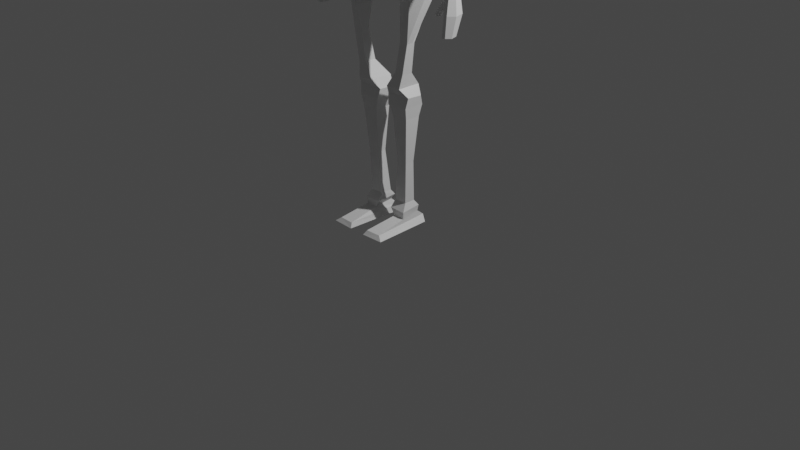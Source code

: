 # Source: skeleton.blend  (saved by Blender 3.4.6; exported with 4.5.12 LTS)
import bpy
from mathutils import Matrix  # noqa: F401  (used for matrix-valued properties, if any)

bpy.ops.wm.read_factory_settings(use_empty=True)
scene = bpy.context.scene
scene.name = 'Scene'

# ---- collections
col_collection = bpy.data.collections.new('Collection'); scene.collection.children.link(col_collection)

# ---- materials (node trees are filled in below, after node groups)
mat_material = bpy.data.materials.new('Material')
mat_material.alpha_threshold = 0.0
mat_material.use_transparent_shadow = False
mat_material.roughness = 0.5
mat_material.line_color = (0.0, 0.0, 0.0, 1.0)

# ---- material node trees
mat_material.use_nodes = True; mat_material.node_tree.nodes.clear()
_N = mat_material.node_tree.nodes; _L = mat_material.node_tree.links
n0 = _N.new('ShaderNodeOutputMaterial'); n0.name = 'Material Output'; n0.location = (300, 300)
n1 = _N.new('ShaderNodeBsdfPrincipled'); n1.name = 'Principled BSDF'; n1.location = (10, 300)
n1.distribution = 'GGX'
n1.subsurface_method = 'RANDOM_WALK_SKIN'
n1.inputs[3].default_value = 1.45
n1.inputs[27].default_value = (0.0, 0.0, 0.0, 1.0)
n1.inputs[28].default_value = 1.0
_L.new(n1.outputs[0], n0.inputs[0])
n0.is_active_output = True

# ---- world
world_world = bpy.data.worlds.new('World'); scene.world = world_world
world_world.use_nodes = True; world_world.node_tree.nodes.clear()
_N = world_world.node_tree.nodes; _L = world_world.node_tree.links
n0 = _N.new('ShaderNodeOutputWorld'); n0.name = 'World Output'; n0.location = (300, 300)
n1 = _N.new('ShaderNodeBackground'); n1.name = 'Background'; n1.location = (10, 300)
n1.inputs[0].default_value = (0.05088, 0.05088, 0.05088, 1.0)
_L.new(n1.outputs[0], n0.inputs[0])
n0.is_active_output = True
world_world.color = (0.05088, 0.05088, 0.05088)
world_world.use_sun_shadow = False
world_world.sun_shadow_jitter_overblur = 0.0

# ---- cameras
cam_camera = bpy.data.cameras.new('Camera')
cam_camera.clip_end = 100.0
cam_camera.ortho_scale = 7.314

# ---- lights
light_light = bpy.data.lights.new('Light', 'POINT')
light_light.transmission_factor = 0.0
light_light.energy = 1000.0
light_light.shadow_soft_size = 0.1
light_light.shadow_maximum_resolution = 0.006
light_light.use_absolute_resolution = True

# ---- meshes
me_cube = bpy.data.meshes.new('Cube')
me_cube.from_pydata([(0.3766, 0.1009, 1.117), (0.0, 0.1009, 1.117), (0.0, -0.4585, 1.123), (0.3515, 0.02115, 0.8445), (0.3515, -0.4235, 0.8495), (0.0, 0.02954, 0.8018), (0.0, -0.4305, 0.8173), (0.1644, 0.1009, 1.117), (0.1644, -0.4585, 1.123), (0.1868, 0.02954, 0.817), (0.1868, -0.4305, 0.8326), (0.3327, 0.07958, 0.3084), (0.3327, -0.3481, 0.3019), (0.0, 0.08858, 0.2814), (0.0, -0.3369, 0.2851), (0.252, 0.08858, 0.2814), (0.252, -0.3369, 0.2851), (0.3304, 0.08041, 0.05982), (0.3304, -0.3439, 0.05982), (0.0, 0.06541, -0.08093), (0.0, -0.2933, -0.07741), (0.1591, 0.06541, -0.08093), (0.1591, -0.2933, -0.07741), (0.4161, 0.05846, -0.02862), (0.4161, -0.262, -0.03121), (0.3278, 0.007379, -0.08722), (0.3278, -0.3012, -0.08457), (0.357, -0.1461, -0.5333), (0.357, -0.2377, -0.5359), (0.2653, -0.1461, -0.5164), (0.2653, -0.2377, -0.519), (0.2961, -0.1197, -0.8428), (0.2961, -0.2377, -0.8428), (0.2045, -0.1197, -0.8259), (0.2045, -0.2377, -0.8259), (0.2753, -0.01115, -0.9769), (0.2753, -0.26, -0.9792), (0.1077, -0.01115, -0.9784), (0.1077, -0.26, -0.9807), (0.3283, -0.0306, -1.076), (0.3283, -0.1929, -1.07), (0.05606, -0.0306, -1.078), (0.05606, -0.1929, -1.073), (0.3114, 0.004766, -1.172), (0.3114, -0.2112, -1.175), (0.0754, 0.004766, -1.174), (0.0754, -0.2112, -1.177), (0.2956, -0.02265, -1.293), (0.1177, -0.02265, -1.291), (0.1177, -0.1891, -1.289), (0.2956, -0.1891, -1.29), (0.2575, -0.05441, -1.76), (0.2575, -0.1547, -1.76), (0.1424, -0.05441, -1.758), (0.1424, -0.1547, -1.758), (0.2381, -0.0253, -2.188), (0.2381, -0.1415, -2.188), (0.09683, -0.0253, -2.187), (0.09683, -0.1415, -2.187), (0.128, 0.009974, -2.307), (0.1377, -0.1931, -2.338), (0.2525, 0.009115, -2.309), (0.2623, -0.194, -2.34), (0.2768, -0.5274, -2.394), (0.08953, 0.07791, -2.369), (0.1136, -0.5354, -2.393), (0.2528, 0.08596, -2.37), (0.3071, 0.06243, -2.431), (0.3314, -0.5588, -2.436), (0.06651, 0.053, -2.432), (0.09086, -0.5683, -2.437), (0.0, -0.01948, 1.81), (0.0, -0.1767, 1.805), (0.0569, -0.1767, 1.806), (0.0569, -0.01948, 1.812), (0.06969, 0.006764, 1.708), (0.06969, -0.2057, 1.702), (0.0, -0.2057, 1.699), (0.0, 0.006764, 1.705), (0.3766, -0.1932, 1.116), (0.3515, -0.2165, 0.8445), (0.1223, -0.08929, 1.649), (0.4015, -0.2199, 0.3131), (0.3304, -0.1421, 0.05982), (0.5099, -0.1311, -0.02997), (0.357, -0.1941, -0.5347), (0.2961, -0.1815, -0.8428), (0.2753, -0.1313, -0.9755), (0.3283, -0.1415, -1.071), (0.3114, -0.1085, -1.174), (0.2956, -0.1099, -1.292), (0.0, -0.08203, 2.048), (0.0569, -0.1019, 1.809), (0.06969, -0.1046, 1.705), (0.2586, 0.0171, 1.591), (0.2584, -0.1425, 1.579), (0.3766, -0.4585, 1.123), (0.2582, -0.08931, 1.618), (0.2903, 0.1416, 1.357), (0.0, -0.3757, 1.368), (0.0, 0.1388, 1.358), (0.1431, 0.1388, 1.358), (0.1431, -0.3757, 1.368), (0.3103, 0.02261, 1.429), (0.3109, -0.1471, 1.433), (0.3106, -0.06085, 1.408), (0.0, 0.05109, 1.652), (0.0, -0.237, 1.646), (0.1223, -0.237, 1.646), (0.1223, 0.05109, 1.652), (0.2061, 0.05221, 1.653), (0.2061, -0.2372, 1.646), (0.2061, -0.09073, 1.646), (0.2903, -0.1392, 1.363), (0.2903, -0.3732, 1.366), (0.3597, 0.01401, 1.572), (0.3569, -0.1455, 1.56), (0.3637, -0.0924, 1.599), (0.3519, 0.01952, 1.441), (0.3535, -0.1502, 1.445), (0.3479, -0.06394, 1.42), (0.4307, -0.01567, 1.53), (0.4367, -0.1168, 1.548), (0.4388, -0.07116, 1.541), (0.4151, -0.01217, 1.421), (0.4172, -0.1198, 1.423), (0.407, -0.06507, 1.41), (0.5173, 0.001627, 1.289), (0.512, -0.07197, 1.288), (0.5268, -0.03876, 1.292), (0.4804, 0.004171, 1.268), (0.4826, -0.07413, 1.269), (0.4711, -0.03433, 1.266), (0.6362, 0.02579, 0.8479), (0.6311, -0.04401, 0.8467), (0.6451, -0.01251, 0.8503), (0.6012, 0.02821, 0.828), (0.6032, -0.04606, 0.8283), (0.5923, -0.008311, 0.8257), (0.6803, 0.0612, 0.794), (0.6699, -0.07909, 0.7939), (0.6989, -0.01578, 0.795), (0.6033, 0.06605, 0.7696), (0.6074, -0.0832, 0.7693), (0.5848, -0.007339, 0.7687), (0.6818, 0.04094, 0.7554), (0.6743, -0.05972, 0.7553), (0.6952, -0.0143, 0.7561), (0.6265, 0.04442, 0.7378), (0.6295, -0.06267, 0.7376), (0.6133, -0.008239, 0.7372), (0.7914, -0.08583, 0.3381), (0.7856, -0.1603, 0.3604), (0.8017, -0.1265, 0.3509), (0.7487, -0.08713, 0.3244), (0.751, -0.1664, 0.3479), (0.7385, -0.1262, 0.3356), (0.8906, -0.1413, 0.08258), (0.8837, -0.2342, 0.0825), (0.903, -0.1923, 0.08323), (0.8396, -0.1381, 0.06643), (0.8424, -0.2369, 0.06617), (0.8274, -0.1867, 0.06582), (0.9142, -0.1455, 0.03003), (0.9047, -0.2728, 0.03026), (0.9311, -0.2153, 0.03032), (0.8435, -0.1411, 0.01042), (0.8472, -0.2765, 0.009928), (0.8267, -0.2077, 0.01018), (0.9046, -0.1013, -0.1631), (0.8916, -0.2825, -0.1594), (0.9281, -0.2007, -0.1685), (0.8553, -0.09504, -0.1655), (0.8603, -0.2878, -0.1675), (0.8321, -0.1898, -0.16), (0.8648, -0.1327, -0.3699), (0.8555, -0.2618, -0.3676), (0.8816, -0.2035, -0.3734), (0.8159, -0.1283, -0.3713), (0.8195, -0.2655, -0.3726), (0.7993, -0.1958, -0.3678), (0.8535, -0.282, -0.07608), (0.8984, -0.2775, -0.0617), (0.8457, -0.199, -0.07702), (0.9296, -0.2082, -0.06608), (0.9096, -0.1241, -0.06357), (0.8492, -0.1188, -0.07487), (0.8034, -0.2042, -0.06675), (0.8006, -0.2361, -0.06401), (0.8104, -0.2648, -0.0495), (0.8346, -0.1993, -0.09984), (0.8432, -0.2723, -0.07931), (0.8305, -0.2375, -0.09551), (0.7513, -0.2532, -0.1833), (0.7525, -0.2739, -0.183), (0.7552, -0.2923, -0.1717), (0.7764, -0.2449, -0.1871), (0.7813, -0.292, -0.1732), (0.777, -0.2699, -0.1865), (0.2592, 0.01844, -2.246), (0.2657, -0.1944, -2.267), (0.0821, 0.01901, -2.244), (0.08857, -0.1938, -2.264), (0.0, -0.0685, 1.906), (0.0, -0.1803, 1.903), (0.04371, -0.1803, 1.904), (0.04371, -0.0685, 1.907), (0.0, 0.06095, 2.099), (0.04371, -0.1128, 1.909), (0.0, -0.1561, 2.045), (0.03577, -0.1561, 2.046), (0.03577, -0.08203, 2.048), (0.0, 0.09115, 2.158), (0.03577, -0.1208, 2.047), (0.0, -0.2208, 1.956), (0.149, -0.2208, 1.958), (0.06523, 0.06095, 2.101), (0.3766, -0.03565, 1.117), (0.181, -0.125, 2.105), (0.1917, -0.2245, 2.162), (0.07972, 0.09115, 2.161), (0.0, 0.02883, 2.391), (0.1784, -0.1271, 2.165), (0.3515, -0.08917, 0.8445), (0.3615, -0.06303, 0.3061), (0.3304, -0.0229, 0.05982), (0.5099, -0.0153, -0.02925), (0.357, -0.1684, -0.5339), (0.2961, -0.1484, -0.8428), (0.2753, -0.06694, -0.9763), (0.3283, -0.08208, -1.074), (0.3114, -0.04782, -1.173), (0.2956, -0.06318, -1.292), (0.1223, -0.01408, 1.651), (0.0569, -0.05775, 1.811), (0.06969, -0.04496, 1.706), (0.2903, 0.01123, 1.36), (0.2061, -0.01415, 1.65), (0.2584, -0.03231, 1.603), (0.3104, -0.01614, 1.419), (0.3615, -0.0354, 1.585), (0.3501, -0.01923, 1.431), (0.4344, -0.04143, 1.535), (0.4113, -0.03674, 1.416), (0.5217, -0.01712, 1.29), (0.4761, -0.01371, 1.267), (0.6403, 0.00801, 0.849), (0.597, 0.01125, 0.8269), (0.689, 0.02546, 0.7945), (0.5947, 0.03198, 0.7692), (0.688, 0.0153, 0.7557), (0.6204, 0.01997, 0.7375), (0.7962, -0.1047, 0.344), (0.744, -0.1053, 0.3296), (0.8964, -0.165, 0.08288), (0.834, -0.1607, 0.06615), (0.9221, -0.1779, 0.03016), (0.8357, -0.172, 0.01031), (0.9155, -0.1475, -0.1656), (0.8445, -0.139, -0.163), (0.8726, -0.1656, -0.3715), (0.8082, -0.1596, -0.3697), (0.8476, -0.156, -0.07587), (0.9189, -0.1631, -0.06473), (0.8021, -0.219, -0.06548), (0.8327, -0.217, -0.09783), (0.7519, -0.2628, -0.1832), (0.7767, -0.2565, -0.1868), (0.04371, -0.08909, 1.908), (0.1407, -0.2148, 2.379), (0.03577, -0.1001, 2.048), (0.1337, -0.01562, 2.139), (0.1308, -0.01047, 2.158), (0.0, -0.3817, 1.831), (0.06533, -0.3817, 1.833), (0.0, -0.4361, 2.148), (0.06351, -0.4361, 2.15), (0.1373, -0.3326, 2.156), (0.1434, -0.3029, 1.91), (0.0, -0.3029, 1.908), (0.07145, 0.02883, 2.393), (0.0, 0.09229, 2.294), (0.08683, -0.1871, 2.418), (0.2014, -0.2233, 2.287), (0.07642, 0.09229, 2.297), (0.0, -0.07319, 2.419), (0.1892, -0.1339, 2.29), (0.0, -0.1871, 2.434), (0.1298, -0.02675, 2.294), (0.0, -0.4176, 2.287), (0.06154, -0.4176, 2.289), (0.1357, -0.3225, 2.292), (0.06042, -0.07319, 2.42), (0.1312, -0.1456, 2.381), (0.1078, -0.06269, 2.395), (0.0, -0.3652, 2.388), (0.05994, -0.3652, 2.389), (0.1123, -0.2916, 2.393), (0.0, -0.1583, 2.435), (0.08288, -0.1583, 2.418), (0.0, -0.1237, 2.433), (0.07133, -0.1237, 2.416), (0.0, -0.2498, 2.431), (0.05355, -0.2498, 2.431), (0.07324, -0.2191, 2.416), (0.0, -0.2191, 2.432), (0.0, -0.2782, 0.706), (0.2172, -0.2782, 0.7113), (0.2899, -0.2779, 0.7204), (0.2899, -0.07957, 0.719), (0.2172, -0.07496, 0.7044), (0.0, -0.07496, 0.6991), (0.3014, -0.1835, 0.7198), (0.2953, -0.1278, 0.7194), (0.0, -0.2054, 0.6204), (0.05987, -0.2054, 0.6234), (0.1754, -0.04843, 0.6317), (0.2135, -0.13, 0.6329), (0.1931, -0.0863, 0.6322), (0.1754, -0.2075, 0.632), (0.05987, -0.04399, 0.6179), (0.0, -0.04399, 0.6148), (-0.0002821, -0.2345, 0.4496), (0.06757, -0.2346, 0.4628), (0.2101, -0.04688, 0.4859), (0.2747, -0.1432, 0.5008), (0.1955, -0.09149, 0.4842), (0.209, -0.2413, 0.4904), (0.06719, -0.03999, 0.458), (-0.0006586, -0.03987, 0.4448), (0.0, -0.3536, 0.4105), (0.1158, -0.3311, 0.4117), (0.2378, 0.06937, 0.4302), (0.3726, -0.235, 0.4165), (0.3704, -0.07033, 0.424), (0.2436, -0.346, 0.4112), (0.1122, 0.09, 0.431), (0.0, 0.08432, 0.4305)], [], [(235, 75, 74, 234), (336, 332, 11, 15), (7, 0, 3, 9), (102, 108, 107, 99), (8, 2, 6, 10), (79, 96, 4, 80), (96, 8, 10, 4), (101, 109, 110, 98), (1, 7, 9, 5), (335, 331, 16, 12), (100, 106, 109, 101), (82, 12, 18, 83), (16, 14, 20, 22), (333, 335, 12, 82), (331, 330, 14, 16), (337, 336, 15, 13), (83, 18, 24, 84), (19, 21, 22, 20), (13, 15, 21, 19), (15, 11, 17, 21), (12, 16, 22, 18), (26, 25, 29, 30), (22, 21, 25, 26), (21, 17, 23, 25), (18, 22, 26, 24), (29, 27, 31, 33), (84, 24, 28, 85), (25, 23, 27, 29), (24, 26, 30, 28), (33, 31, 35, 37), (28, 30, 34, 32), (30, 29, 33, 34), (85, 28, 32, 86), (38, 37, 41, 42), (32, 34, 38, 36), (34, 33, 37, 38), (86, 32, 36, 87), (41, 39, 43, 45), (87, 36, 40, 88), (37, 35, 39, 41), (36, 38, 42, 40), (44, 46, 49, 50), (40, 42, 46, 44), (42, 41, 45, 46), (88, 40, 44, 89), (50, 47, 51, 52), (46, 45, 48, 49), (89, 44, 50, 90), (45, 43, 47, 48), (52, 51, 55, 56), (48, 47, 51, 53), (50, 49, 54, 52), (49, 48, 53, 54), (200, 199, 61, 62), (53, 51, 55, 57), (52, 54, 58, 56), (54, 53, 57, 58), (60, 59, 64, 65), (201, 199, 61, 59), (200, 202, 60, 62), (202, 201, 59, 60), (63, 66, 67, 68), (62, 61, 66, 63), (59, 61, 66, 64), (62, 60, 65, 63), (69, 67, 68, 70), (64, 66, 67, 69), (63, 65, 70, 68), (65, 64, 69, 70), (72, 73, 205, 204), (77, 76, 73, 72), (75, 78, 71, 74), (109, 106, 78, 75), (107, 108, 76, 77), (233, 109, 75, 235), (108, 81, 93, 76), (74, 71, 203, 206), (231, 89, 90, 232), (230, 88, 89, 231), (229, 87, 88, 230), (228, 86, 87, 229), (227, 85, 86, 228), (226, 84, 85, 227), (225, 83, 84, 226), (334, 333, 82, 224), (224, 82, 83, 225), (217, 79, 80, 223), (76, 93, 92, 73), (114, 111, 108, 102), (104, 105, 120, 119), (95, 104, 119, 116), (217, 236, 113, 79), (79, 113, 114, 96), (96, 114, 102, 8), (1, 100, 101, 7), (7, 101, 98, 0), (8, 102, 99, 2), (112, 81, 108, 111), (237, 233, 81, 112), (95, 97, 112, 111), (238, 94, 110, 237), (239, 105, 113, 236), (105, 104, 114, 113), (94, 103, 98, 110), (104, 95, 111, 114), (240, 117, 123, 242), (119, 120, 126, 125), (238, 97, 117, 240), (103, 94, 115, 118), (239, 103, 118, 241), (97, 95, 116, 117), (123, 122, 128, 129), (243, 124, 130, 245), (118, 115, 121, 124), (241, 118, 124, 243), (117, 116, 122, 123), (116, 119, 125, 122), (130, 127, 133, 136), (244, 129, 135, 246), (122, 125, 131, 128), (125, 126, 132, 131), (242, 123, 129, 244), (124, 121, 127, 130), (246, 135, 141, 248), (137, 138, 144, 143), (245, 130, 136, 247), (129, 128, 134, 135), (128, 131, 137, 134), (131, 132, 138, 137), (141, 140, 146, 147), (249, 142, 148, 251), (136, 133, 139, 142), (247, 136, 142, 249), (135, 134, 140, 141), (134, 137, 143, 140), (148, 145, 151, 154), (250, 147, 153, 252), (140, 143, 149, 146), (143, 144, 150, 149), (248, 141, 147, 250), (142, 139, 145, 148), (152, 155, 161, 158), (153, 152, 158, 159), (251, 148, 154, 253), (147, 146, 152, 153), (146, 149, 155, 152), (149, 150, 156, 155), (255, 160, 166, 257), (160, 157, 163, 166), (155, 156, 162, 161), (252, 153, 159, 254), (154, 151, 157, 160), (253, 154, 160, 255), (181, 183, 174, 173), (182, 181, 173, 170), (159, 158, 164, 165), (158, 161, 167, 164), (161, 162, 168, 167), (254, 159, 165, 256), (259, 172, 178, 261), (172, 169, 175, 178), (263, 184, 171, 258), (186, 185, 169, 172), (262, 186, 172, 259), (184, 182, 170, 171), (180, 177, 176, 179), (261, 260, 177, 180), (171, 170, 176, 177), (170, 173, 179, 176), (173, 174, 180, 179), (258, 171, 177, 260), (165, 164, 182, 184), (257, 166, 187, 264), (166, 163, 185, 186), (256, 165, 184, 263), (164, 167, 181, 182), (183, 181, 191, 192), (192, 191, 197, 198), (189, 188, 194, 195), (181, 167, 189, 191), (166, 186, 190, 187), (262, 183, 192, 265), (167, 168, 188, 189), (266, 193, 196, 267), (195, 194, 198, 197), (187, 190, 196, 193), (264, 187, 193, 266), (265, 192, 198, 267), (191, 189, 195, 197), (58, 57, 201, 202), (56, 58, 202, 200), (57, 55, 199, 201), (56, 55, 199, 200), (268, 206, 211, 270), (204, 205, 210, 209), (234, 74, 206, 268), (73, 92, 208, 205), (270, 211, 216, 271), (211, 91, 207, 216), (205, 208, 213, 210), (206, 203, 91, 211), (271, 216, 220, 272), (216, 207, 212, 220), (210, 213, 218, 215), (209, 210, 215, 214), (277, 219, 283, 291), (275, 276, 290, 289), (215, 218, 222, 219), (278, 277, 276, 274), (219, 222, 286, 283), (218, 271, 272, 222), (213, 270, 271, 218), (92, 234, 268, 208), (208, 268, 270, 213), (190, 265, 267, 196), (188, 264, 266, 194), (194, 266, 267, 198), (186, 262, 265, 190), (163, 256, 263, 185), (168, 257, 264, 188), (169, 258, 260, 175), (178, 175, 260, 261), (183, 262, 259, 174), (185, 263, 258, 169), (174, 259, 261, 180), (157, 254, 256, 163), (156, 253, 255, 162), (151, 252, 254, 157), (162, 255, 257, 168), (150, 251, 253, 156), (139, 248, 250, 145), (145, 250, 252, 151), (138, 247, 249, 144), (144, 249, 251, 150), (132, 245, 247, 138), (133, 246, 248, 139), (121, 242, 244, 127), (127, 244, 246, 133), (120, 241, 243, 126), (126, 243, 245, 132), (105, 239, 241, 120), (94, 238, 240, 115), (115, 240, 242, 121), (103, 239, 236, 98), (97, 238, 237, 112), (110, 109, 233, 237), (0, 98, 236, 217), (0, 217, 223, 3), (11, 224, 225, 17), (332, 334, 224, 11), (17, 225, 226, 23), (23, 226, 227, 27), (27, 227, 228, 31), (31, 228, 229, 35), (35, 229, 230, 39), (39, 230, 231, 43), (43, 231, 232, 47), (81, 233, 235, 93), (93, 235, 234, 92), (273, 274, 276, 275), (279, 278, 274, 273), (276, 277, 291, 290), (220, 212, 281, 284), (214, 215, 278, 279), (215, 219, 277, 278), (290, 291, 297, 296), (286, 288, 294, 293), (289, 290, 296, 295), (291, 283, 269, 297), (283, 286, 293, 269), (222, 272, 288, 286), (272, 220, 284, 288), (269, 293, 299, 282), (294, 280, 292, 301), (280, 221, 285, 292), (296, 297, 304, 303), (293, 294, 301, 299), (284, 281, 221, 280), (288, 284, 280, 294), (299, 298, 287, 282), (301, 300, 298, 299), (292, 285, 300, 301), (304, 305, 302, 303), (282, 287, 305, 304), (297, 269, 282, 304), (295, 296, 303, 302), (3, 223, 313, 309), (223, 80, 312, 313), (5, 9, 310, 311), (10, 6, 306, 307), (80, 4, 308, 312), (4, 10, 307, 308), (9, 3, 309, 310), (309, 313, 318, 316), (313, 312, 317, 318), (311, 310, 320, 321), (307, 306, 314, 315), (312, 308, 319, 317), (308, 307, 315, 319), (310, 309, 316, 320), (316, 318, 326, 324), (318, 317, 325, 326), (321, 320, 328, 329), (315, 314, 322, 323), (317, 319, 327, 325), (319, 315, 323, 327), (320, 316, 324, 328), (324, 326, 334, 332), (326, 325, 333, 334), (329, 328, 336, 337), (323, 322, 330, 331), (325, 327, 335, 333), (327, 323, 331, 335), (328, 324, 332, 336)])
_uv = me_cube.uv_layers.new(name='UVMap')
_uv.uv.foreach_set('vector', [0.7658, 0.5609, 0.7658, 0.5, 0.7658, 0.5, 0.7658, 0.5609, 0.375, 0.3592, 0.375, 0.5, 0.375, 0.5, 0.375, 0.3592, 0.375, 0.3592, 0.375, 0.5, 0.375, 0.5, 0.375, 0.3592, 0.5015, 0.8908, 0.625, 0.8908, 0.625, 1.0, 0.5015, 1.0, 0.375, 0.8908, 0.375, 1.0, 0.375, 1.0, 0.375, 0.8908, 0.375, 0.6311, 0.375, 0.75, 0.375, 0.75, 0.375, 0.6311, 0.375, 0.75, 0.375, 0.8908, 0.375, 0.8908, 0.375, 0.75, 0.5015, 0.3592, 0.625, 0.3592, 0.625, 0.5, 0.5015, 0.5, 0.375, 0.25, 0.375, 0.3592, 0.375, 0.3592, 0.375, 0.25, 0.375, 0.75, 0.375, 0.8908, 0.375, 0.8908, 0.375, 0.75, 0.5015, 0.25, 0.625, 0.25, 0.625, 0.3592, 0.5015, 0.3592, 0.375, 0.6311, 0.375, 0.75, 0.375, 0.75, 0.375, 0.6311, 0.375, 0.8908, 0.375, 1.0, 0.375, 1.0, 0.375, 0.8908, 0.375, 0.6311, 0.375, 0.75, 0.375, 0.75, 0.375, 0.6311, 0.375, 0.8908, 0.375, 1.0, 0.375, 1.0, 0.375, 0.8908, 0.375, 0.25, 0.375, 0.3592, 0.375, 0.3592, 0.375, 0.25, 0.375, 0.6311, 0.375, 0.75, 0.375, 0.75, 0.375, 0.6311, 0.125, 0.5, 0.2342, 0.5, 0.2342, 0.75, 0.125, 0.75, 0.375, 0.25, 0.375, 0.3592, 0.375, 0.3592, 0.375, 0.25, 0.375, 0.3592, 0.375, 0.5, 0.375, 0.5, 0.375, 0.3592, 0.375, 0.75, 0.375, 0.8908, 0.375, 0.8908, 0.375, 0.75, 0.2342, 0.75, 0.2342, 0.5, 0.2342, 0.5, 0.2342, 0.75, 0.2342, 0.75, 0.2342, 0.5, 0.2342, 0.5, 0.2342, 0.75, 0.375, 0.3592, 0.375, 0.5, 0.375, 0.5, 0.375, 0.3592, 0.375, 0.75, 0.375, 0.8908, 0.375, 0.8908, 0.375, 0.75, 0.375, 0.3592, 0.375, 0.5, 0.375, 0.5, 0.375, 0.3592, 0.375, 0.6311, 0.375, 0.75, 0.375, 0.75, 0.375, 0.6311, 0.375, 0.3592, 0.375, 0.5, 0.375, 0.5, 0.375, 0.3592, 0.375, 0.75, 0.375, 0.8908, 0.375, 0.8908, 0.375, 0.75, 0.375, 0.3592, 0.375, 0.5, 0.375, 0.5, 0.375, 0.3592, 0.375, 0.75, 0.375, 0.8908, 0.375, 0.8908, 0.375, 0.75, 0.2342, 0.75, 0.2342, 0.5, 0.2342, 0.5, 0.2342, 0.75, 0.375, 0.6311, 0.375, 0.75, 0.375, 0.75, 0.375, 0.6311, 0.2342, 0.75, 0.2342, 0.5, 0.2342, 0.5, 0.2342, 0.75, 0.375, 0.75, 0.375, 0.8908, 0.375, 0.8908, 0.375, 0.75, 0.2342, 0.75, 0.2342, 0.5, 0.2342, 0.5, 0.2342, 0.75, 0.375, 0.6311, 0.375, 0.75, 0.375, 0.75, 0.375, 0.6311, 0.375, 0.3592, 0.375, 0.5, 0.375, 0.5, 0.375, 0.3592, 0.375, 0.6311, 0.375, 0.75, 0.375, 0.75, 0.375, 0.6311, 0.375, 0.3592, 0.375, 0.5, 0.375, 0.5, 0.375, 0.3592, 0.375, 0.75, 0.375, 0.8908, 0.375, 0.8908, 0.375, 0.75, 0.375, 0.75, 0.375, 0.8908, 0.375, 0.8908, 0.375, 0.75, 0.375, 0.75, 0.375, 0.8908, 0.375, 0.8908, 0.375, 0.75, 0.2342, 0.75, 0.2342, 0.5, 0.2342, 0.5, 0.2342, 0.75, 0.375, 0.6311, 0.375, 0.75, 0.375, 0.75, 0.375, 0.6311, 0.0, 0.0, 0.0, 0.0, 0.0, 0.0, 0.0, 0.0, 0.2342, 0.75, 0.2342, 0.5, 0.2342, 0.5, 0.2342, 0.75, 0.375, 0.6311, 0.375, 0.75, 0.375, 0.75, 0.375, 0.6311, 0.375, 0.3592, 0.375, 0.5, 0.375, 0.5, 0.375, 0.3592, 0.0, 0.0, 0.0, 0.0, 0.0, 0.0, 0.0, 0.0, 0.375, 0.3592, 0.375, 0.5, 0.375, 0.5, 0.375, 0.3592, 0.375, 0.75, 0.375, 0.8908, 0.375, 0.8908, 0.375, 0.75, 0.2342, 0.75, 0.2342, 0.5, 0.2342, 0.5, 0.2342, 0.75, 0.0, 0.0, 0.0, 0.0, 0.0, 0.0, 0.0, 0.0, 0.375, 0.3592, 0.375, 0.5, 0.375, 0.5, 0.375, 0.3592, 0.375, 0.75, 0.375, 0.8908, 0.375, 0.8908, 0.375, 0.75, 0.2342, 0.75, 0.2342, 0.5, 0.2342, 0.5, 0.2342, 0.75, 0.2342, 0.75, 0.2342, 0.5, 0.2342, 0.5, 0.2342, 0.75, 0.375, 0.3259, 0.375, 0.5139, 0.375, 0.5, 0.375, 0.3592, 0.375, 0.7354, 0.375, 0.9238, 0.375, 0.8908, 0.375, 0.75, 0.2342, 0.7867, 0.2342, 0.4446, 0.2342, 0.5, 0.2342, 0.75, 0.0, 0.0, 0.0, 0.0, 0.0, 0.0, 0.0, 0.0, 0.0, 0.0, 0.0, 0.0, 0.0, 0.0, 0.0, 0.0, 0.375, 0.3592, 0.375, 0.5, 0.375, 0.5, 0.375, 0.3592, 0.375, 0.75, 0.375, 0.8908, 0.375, 0.8908, 0.375, 0.75, 0.2342, 0.5, 0.375, 0.5, 0.375, 0.75, 0.2342, 0.75, 0.375, 0.3592, 0.375, 0.5, 0.375, 0.5, 0.375, 0.3592, 0.375, 0.75, 0.375, 0.8908, 0.375, 0.8908, 0.375, 0.75, 0.2342, 0.75, 0.2342, 0.5, 0.2342, 0.5, 0.2342, 0.75, 0.625, 1.0, 0.625, 0.8908, 0.625, 0.8908, 0.625, 1.0, 0.625, 1.0, 0.625, 0.8908, 0.625, 0.8908, 0.625, 1.0, 0.625, 0.3592, 0.625, 0.25, 0.625, 0.25, 0.625, 0.3592, 0.625, 0.3592, 0.625, 0.25, 0.625, 0.25, 0.625, 0.3592, 0.625, 1.0, 0.625, 0.8908, 0.625, 0.8908, 0.625, 1.0, 0.7658, 0.5609, 0.7658, 0.5, 0.7658, 0.5, 0.7658, 0.5609, 0.7658, 0.75, 0.7658, 0.6311, 0.7658, 0.6311, 0.7658, 0.75, 0.625, 0.3592, 0.625, 0.25, 0.625, 0.25, 0.625, 0.3592, 0.375, 0.5609, 0.375, 0.6311, 0.375, 0.6311, 0.375, 0.5609, 0.375, 0.5609, 0.375, 0.6311, 0.375, 0.6311, 0.375, 0.5609, 0.375, 0.5609, 0.375, 0.6311, 0.375, 0.6311, 0.375, 0.5609, 0.375, 0.5609, 0.375, 0.6311, 0.375, 0.6311, 0.375, 0.5609, 0.375, 0.5609, 0.375, 0.6311, 0.375, 0.6311, 0.375, 0.5609, 0.375, 0.5609, 0.375, 0.6311, 0.375, 0.6311, 0.375, 0.5609, 0.375, 0.5609, 0.375, 0.6311, 0.375, 0.6311, 0.375, 0.5609, 0.375, 0.5609, 0.375, 0.6311, 0.375, 0.6311, 0.375, 0.5609, 0.375, 0.5609, 0.375, 0.6311, 0.375, 0.6311, 0.375, 0.5609, 0.375, 0.5609, 0.375, 0.6311, 0.375, 0.6311, 0.375, 0.5609, 0.7658, 0.75, 0.7658, 0.6311, 0.7658, 0.6311, 0.7658, 0.75, 0.5015, 0.75, 0.625, 0.75, 0.625, 0.8908, 0.5015, 0.8908, 0.5305, 0.7086, 0.5304, 0.6372, 0.5304, 0.6372, 0.5305, 0.7086, 0.5959, 0.6975, 0.5305, 0.7086, 0.5305, 0.7086, 0.5959, 0.6975, 0.375, 0.5609, 0.5015, 0.5609, 0.5015, 0.6311, 0.375, 0.6311, 0.375, 0.6311, 0.5015, 0.6311, 0.5015, 0.75, 0.375, 0.75, 0.375, 0.75, 0.5015, 0.75, 0.5015, 0.8908, 0.375, 0.8908, 0.375, 0.25, 0.5015, 0.25, 0.5015, 0.3592, 0.375, 0.3592, 0.375, 0.3592, 0.5015, 0.3592, 0.5015, 0.5, 0.375, 0.5, 0.375, 0.8908, 0.5015, 0.8908, 0.5015, 1.0, 0.375, 1.0, 0.625, 0.6311, 0.7658, 0.6311, 0.7658, 0.75, 0.625, 0.75, 0.625, 0.5609, 0.7658, 0.5609, 0.7658, 0.6311, 0.625, 0.6311, 0.5959, 0.6975, 0.596, 0.6221, 0.625, 0.6311, 0.625, 0.75, 0.5964, 0.585, 0.5968, 0.5529, 0.625, 0.5, 0.625, 0.5609, 0.53, 0.5841, 0.5304, 0.6372, 0.5015, 0.6311, 0.5015, 0.5609, 0.5304, 0.6372, 0.5305, 0.7086, 0.5015, 0.75, 0.5015, 0.6311, 0.5968, 0.5529, 0.5297, 0.5382, 0.5015, 0.5, 0.625, 0.5, 0.5305, 0.7086, 0.5959, 0.6975, 0.625, 0.75, 0.5015, 0.75, 0.5964, 0.585, 0.596, 0.6221, 0.596, 0.6221, 0.5964, 0.585, 0.5305, 0.7086, 0.5304, 0.6372, 0.5304, 0.6372, 0.5305, 0.7086, 0.5964, 0.585, 0.596, 0.6221, 0.596, 0.6221, 0.5964, 0.585, 0.5297, 0.5382, 0.5968, 0.5529, 0.5968, 0.5529, 0.5297, 0.5382, 0.53, 0.5841, 0.5297, 0.5382, 0.5297, 0.5382, 0.53, 0.5841, 0.596, 0.6221, 0.5959, 0.6975, 0.5959, 0.6975, 0.596, 0.6221, 0.596, 0.6221, 0.5959, 0.6975, 0.5959, 0.6975, 0.596, 0.6221, 0.53, 0.5841, 0.5297, 0.5382, 0.5297, 0.5382, 0.53, 0.5841, 0.5297, 0.5382, 0.5968, 0.5529, 0.5968, 0.5529, 0.5297, 0.5382, 0.53, 0.5841, 0.5297, 0.5382, 0.5297, 0.5382, 0.53, 0.5841, 0.596, 0.6221, 0.5959, 0.6975, 0.5959, 0.6975, 0.596, 0.6221, 0.5959, 0.6975, 0.5305, 0.7086, 0.5305, 0.7086, 0.5959, 0.6975, 0.5297, 0.5382, 0.5968, 0.5529, 0.5968, 0.5529, 0.5297, 0.5382, 0.5964, 0.585, 0.596, 0.6221, 0.596, 0.6221, 0.5964, 0.585, 0.5959, 0.6975, 0.5305, 0.7086, 0.5305, 0.7086, 0.5959, 0.6975, 0.5305, 0.7086, 0.5304, 0.6372, 0.5304, 0.6372, 0.5305, 0.7086, 0.5964, 0.585, 0.596, 0.6221, 0.596, 0.6221, 0.5964, 0.585, 0.5297, 0.5382, 0.5968, 0.5529, 0.5968, 0.5529, 0.5297, 0.5382, 0.5964, 0.585, 0.596, 0.6221, 0.596, 0.6221, 0.5964, 0.585, 0.5305, 0.7086, 0.5304, 0.6372, 0.5304, 0.6372, 0.5305, 0.7086, 0.53, 0.5841, 0.5297, 0.5382, 0.5297, 0.5382, 0.53, 0.5841, 0.596, 0.6221, 0.5959, 0.6975, 0.5959, 0.6975, 0.596, 0.6221, 0.5959, 0.6975, 0.5305, 0.7086, 0.5305, 0.7086, 0.5959, 0.6975, 0.5305, 0.7086, 0.5304, 0.6372, 0.5304, 0.6372, 0.5305, 0.7086, 0.596, 0.6221, 0.5959, 0.6975, 0.5959, 0.6975, 0.596, 0.6221, 0.53, 0.5841, 0.5297, 0.5382, 0.5297, 0.5382, 0.53, 0.5841, 0.5297, 0.5382, 0.5968, 0.5529, 0.5968, 0.5529, 0.5297, 0.5382, 0.53, 0.5841, 0.5297, 0.5382, 0.5297, 0.5382, 0.53, 0.5841, 0.596, 0.6221, 0.5959, 0.6975, 0.5959, 0.6975, 0.596, 0.6221, 0.5959, 0.6975, 0.5305, 0.7086, 0.5305, 0.7086, 0.5959, 0.6975, 0.5297, 0.5382, 0.5968, 0.5529, 0.5968, 0.5529, 0.5297, 0.5382, 0.5964, 0.585, 0.596, 0.6221, 0.596, 0.6221, 0.5964, 0.585, 0.5959, 0.6975, 0.5305, 0.7086, 0.5305, 0.7086, 0.5959, 0.6975, 0.5305, 0.7086, 0.5304, 0.6372, 0.5304, 0.6372, 0.5305, 0.7086, 0.5964, 0.585, 0.596, 0.6221, 0.596, 0.6221, 0.5964, 0.585, 0.5297, 0.5382, 0.5968, 0.5529, 0.5968, 0.5529, 0.5297, 0.5382, 0.5959, 0.6975, 0.5305, 0.7086, 0.5305, 0.7086, 0.5959, 0.6975, 0.596, 0.6221, 0.5959, 0.6975, 0.5959, 0.6975, 0.596, 0.6221, 0.53, 0.5841, 0.5297, 0.5382, 0.5297, 0.5382, 0.53, 0.5841, 0.596, 0.6221, 0.5959, 0.6975, 0.5959, 0.6975, 0.596, 0.6221, 0.5959, 0.6975, 0.5305, 0.7086, 0.5305, 0.7086, 0.5959, 0.6975, 0.5305, 0.7086, 0.5304, 0.6372, 0.5304, 0.6372, 0.5305, 0.7086, 0.53, 0.5841, 0.5297, 0.5382, 0.5297, 0.5382, 0.53, 0.5841, 0.5297, 0.5382, 0.5968, 0.5529, 0.5968, 0.5529, 0.5297, 0.5382, 0.5305, 0.7086, 0.5304, 0.6372, 0.5304, 0.6372, 0.5305, 0.7086, 0.5964, 0.585, 0.596, 0.6221, 0.596, 0.6221, 0.5964, 0.585, 0.5297, 0.5382, 0.5968, 0.5529, 0.5968, 0.5529, 0.5297, 0.5382, 0.53, 0.5841, 0.5297, 0.5382, 0.5297, 0.5382, 0.53, 0.5841, 0.5305, 0.7086, 0.5304, 0.6372, 0.5304, 0.6372, 0.5305, 0.7086, 0.5959, 0.6975, 0.5305, 0.7086, 0.5305, 0.7086, 0.5959, 0.6975, 0.596, 0.6221, 0.5959, 0.6975, 0.5959, 0.6975, 0.596, 0.6221, 0.5959, 0.6975, 0.5305, 0.7086, 0.5305, 0.7086, 0.5959, 0.6975, 0.5305, 0.7086, 0.5304, 0.6372, 0.5304, 0.6372, 0.5305, 0.7086, 0.5964, 0.585, 0.596, 0.6221, 0.596, 0.6221, 0.5964, 0.585, 0.53, 0.5841, 0.5297, 0.5382, 0.5297, 0.5382, 0.53, 0.5841, 0.5297, 0.5382, 0.5968, 0.5529, 0.5968, 0.5529, 0.5297, 0.5382, 0.5964, 0.585, 0.596, 0.6221, 0.596, 0.6221, 0.5964, 0.585, 0.5297, 0.5382, 0.5968, 0.5529, 0.5968, 0.5529, 0.5297, 0.5382, 0.53, 0.5841, 0.5297, 0.5382, 0.5297, 0.5382, 0.53, 0.5841, 0.596, 0.6221, 0.5959, 0.6975, 0.5959, 0.6975, 0.596, 0.6221, 0.5304, 0.6372, 0.596, 0.6221, 0.5959, 0.6975, 0.5305, 0.7086, 0.53, 0.5841, 0.5964, 0.585, 0.596, 0.6221, 0.5304, 0.6372, 0.596, 0.6221, 0.5959, 0.6975, 0.5959, 0.6975, 0.596, 0.6221, 0.5959, 0.6975, 0.5305, 0.7086, 0.5305, 0.7086, 0.5959, 0.6975, 0.5305, 0.7086, 0.5304, 0.6372, 0.5304, 0.6372, 0.5305, 0.7086, 0.5964, 0.585, 0.596, 0.6221, 0.596, 0.6221, 0.5964, 0.585, 0.596, 0.6221, 0.5959, 0.6975, 0.5959, 0.6975, 0.596, 0.6221, 0.53, 0.5841, 0.5297, 0.5382, 0.5297, 0.5382, 0.53, 0.5841, 0.5297, 0.5382, 0.5968, 0.5529, 0.5968, 0.5529, 0.5297, 0.5382, 0.5964, 0.585, 0.596, 0.6221, 0.596, 0.6221, 0.5964, 0.585, 0.5959, 0.6975, 0.5305, 0.7086, 0.5305, 0.7086, 0.5959, 0.6975, 0.5304, 0.6372, 0.5305, 0.7086, 0.5305, 0.7086, 0.5304, 0.6372, 0.5304, 0.6372, 0.5305, 0.7086, 0.5305, 0.7086, 0.5304, 0.6372, 0.5305, 0.7086, 0.5304, 0.6372, 0.5304, 0.6372, 0.5305, 0.7086, 0.5305, 0.7086, 0.5305, 0.7086, 0.5305, 0.7086, 0.5305, 0.7086, 0.5297, 0.5382, 0.5297, 0.5382, 0.5297, 0.5382, 0.5297, 0.5382, 0.53, 0.5841, 0.5304, 0.6372, 0.5304, 0.6372, 0.53, 0.5841, 0.5305, 0.7086, 0.5304, 0.6372, 0.5304, 0.6372, 0.5305, 0.7086, 0.53, 0.5842, 0.5297, 0.5382, 0.5297, 0.5382, 0.53, 0.5841, 0.5305, 0.7086, 0.5304, 0.6372, 0.5304, 0.6372, 0.5305, 0.7086, 0.5297, 0.5382, 0.5297, 0.5382, 0.5297, 0.5382, 0.5297, 0.5382, 0.53, 0.5841, 0.5297, 0.5382, 0.5297, 0.5382, 0.53, 0.5842, 0.53, 0.5841, 0.5304, 0.6372, 0.5304, 0.6372, 0.53, 0.5841, 0.5305, 0.7086, 0.5305, 0.7086, 0.5305, 0.7086, 0.5305, 0.7086, 0.2342, 0.75, 0.2342, 0.5, 0.2342, 0.4446, 0.2342, 0.7867, 0.375, 0.75, 0.375, 0.8908, 0.375, 0.9238, 0.375, 0.7354, 0.375, 0.3592, 0.375, 0.5, 0.375, 0.5139, 0.375, 0.3259, 0.0, 0.0, 0.0, 0.0, 0.0, 0.0, 0.0, 0.0, 0.7658, 0.5609, 0.7658, 0.5, 0.7658, 0.5, 0.7658, 0.5609, 0.625, 1.0, 0.625, 0.8908, 0.625, 0.8908, 0.625, 1.0, 0.7658, 0.5609, 0.7658, 0.5, 0.7658, 0.5, 0.7658, 0.5609, 0.7658, 0.75, 0.7658, 0.6311, 0.7658, 0.6311, 0.7658, 0.75, 0.7658, 0.5609, 0.7658, 0.5, 0.7658, 0.5, 0.7658, 0.5609, 0.625, 0.3592, 0.625, 0.25, 0.625, 0.25, 0.625, 0.3592, 0.7658, 0.75, 0.7658, 0.6311, 0.7658, 0.6311, 0.7658, 0.75, 0.625, 0.3592, 0.625, 0.25, 0.625, 0.25, 0.625, 0.3592, 0.7658, 0.5609, 0.7658, 0.5, 0.7658, 0.5, 0.7658, 0.5609, 0.625, 0.3592, 0.625, 0.25, 0.625, 0.25, 0.625, 0.3592, 0.7658, 0.75, 0.7658, 0.6311, 0.7658, 0.6311, 0.7658, 0.75, 0.625, 1.0, 0.625, 0.8908, 0.625, 0.8908, 0.625, 1.0, 0.7658, 0.75, 0.7658, 0.75, 0.7658, 0.75, 0.7658, 0.75, 0.625, 1.0, 0.625, 0.8908, 0.625, 0.8908, 0.625, 1.0, 0.7658, 0.75, 0.7658, 0.6311, 0.7658, 0.6311, 0.7658, 0.75, 0.7658, 0.75, 0.7658, 0.75, 0.7658, 0.75, 0.7658, 0.75, 0.7658, 0.75, 0.7658, 0.6311, 0.7658, 0.6311, 0.7658, 0.75, 0.7658, 0.6311, 0.7658, 0.5609, 0.7658, 0.5609, 0.7658, 0.6311, 0.7658, 0.6311, 0.7658, 0.5609, 0.7658, 0.5609, 0.7658, 0.6311, 0.7658, 0.6311, 0.7658, 0.5609, 0.7658, 0.5609, 0.7658, 0.6311, 0.7658, 0.6311, 0.7658, 0.5609, 0.7658, 0.5609, 0.7658, 0.6311, 0.5297, 0.5382, 0.53, 0.5841, 0.53, 0.5841, 0.5297, 0.5382, 0.5304, 0.6372, 0.53, 0.5841, 0.53, 0.5842, 0.5304, 0.6372, 0.5304, 0.6372, 0.53, 0.5842, 0.53, 0.5841, 0.5304, 0.6372, 0.5297, 0.5382, 0.53, 0.5841, 0.53, 0.5841, 0.5297, 0.5382, 0.5968, 0.5529, 0.5964, 0.585, 0.5964, 0.585, 0.5968, 0.5529, 0.5304, 0.6372, 0.53, 0.5841, 0.53, 0.5841, 0.5304, 0.6372, 0.5968, 0.5529, 0.5964, 0.585, 0.5964, 0.585, 0.5968, 0.5529, 0.5297, 0.5382, 0.5968, 0.5529, 0.5964, 0.585, 0.53, 0.5841, 0.5304, 0.6372, 0.53, 0.5841, 0.53, 0.5841, 0.5304, 0.6372, 0.5968, 0.5529, 0.5964, 0.585, 0.5964, 0.585, 0.5968, 0.5529, 0.5304, 0.6372, 0.53, 0.5841, 0.53, 0.5841, 0.5304, 0.6372, 0.5968, 0.5529, 0.5964, 0.585, 0.5964, 0.585, 0.5968, 0.5529, 0.5304, 0.6372, 0.53, 0.5841, 0.53, 0.5841, 0.5304, 0.6372, 0.5968, 0.5529, 0.5964, 0.585, 0.5964, 0.585, 0.5968, 0.5529, 0.5304, 0.6372, 0.53, 0.5841, 0.53, 0.5841, 0.5304, 0.6372, 0.5304, 0.6372, 0.53, 0.5841, 0.53, 0.5841, 0.5304, 0.6372, 0.5968, 0.5529, 0.5964, 0.585, 0.5964, 0.585, 0.5968, 0.5529, 0.5968, 0.5529, 0.5964, 0.585, 0.5964, 0.585, 0.5968, 0.5529, 0.5304, 0.6372, 0.53, 0.5841, 0.53, 0.5841, 0.5304, 0.6372, 0.5304, 0.6372, 0.53, 0.5841, 0.53, 0.5841, 0.5304, 0.6372, 0.5304, 0.6372, 0.53, 0.5841, 0.53, 0.5841, 0.5304, 0.6372, 0.5968, 0.5529, 0.5964, 0.585, 0.5964, 0.585, 0.5968, 0.5529, 0.5968, 0.5529, 0.5964, 0.585, 0.5964, 0.585, 0.5968, 0.5529, 0.5968, 0.5529, 0.5964, 0.585, 0.5964, 0.585, 0.5968, 0.5529, 0.5304, 0.6372, 0.53, 0.5841, 0.53, 0.5841, 0.5304, 0.6372, 0.5304, 0.6372, 0.53, 0.5841, 0.53, 0.5841, 0.5304, 0.6372, 0.5304, 0.6372, 0.53, 0.5841, 0.53, 0.5841, 0.5304, 0.6372, 0.5968, 0.5529, 0.5964, 0.585, 0.5964, 0.585, 0.5968, 0.5529, 0.5968, 0.5529, 0.5964, 0.585, 0.5964, 0.585, 0.5968, 0.5529, 0.5297, 0.5382, 0.53, 0.5841, 0.5015, 0.5609, 0.5015, 0.5, 0.596, 0.6221, 0.5964, 0.585, 0.625, 0.5609, 0.625, 0.6311, 0.625, 0.5, 0.7658, 0.5, 0.7658, 0.5609, 0.625, 0.5609, 0.375, 0.5, 0.5015, 0.5, 0.5015, 0.5609, 0.375, 0.5609, 0.375, 0.5, 0.375, 0.5609, 0.375, 0.5609, 0.375, 0.5, 0.375, 0.5, 0.375, 0.5609, 0.375, 0.5609, 0.375, 0.5, 0.375, 0.5, 0.375, 0.5609, 0.375, 0.5609, 0.375, 0.5, 0.375, 0.5, 0.375, 0.5609, 0.375, 0.5609, 0.375, 0.5, 0.375, 0.5, 0.375, 0.5609, 0.375, 0.5609, 0.375, 0.5, 0.375, 0.5, 0.375, 0.5609, 0.375, 0.5609, 0.375, 0.5, 0.375, 0.5, 0.375, 0.5609, 0.375, 0.5609, 0.375, 0.5, 0.375, 0.5, 0.375, 0.5609, 0.375, 0.5609, 0.375, 0.5, 0.375, 0.5, 0.375, 0.5609, 0.375, 0.5609, 0.375, 0.5, 0.375, 0.5, 0.375, 0.5609, 0.375, 0.5609, 0.375, 0.5, 0.7658, 0.6311, 0.7658, 0.5609, 0.7658, 0.5609, 0.7658, 0.6311, 0.7658, 0.6311, 0.7658, 0.5609, 0.7658, 0.5609, 0.7658, 0.6311, 0.625, 1.0, 0.625, 0.8908, 0.625, 0.8908, 0.625, 1.0, 0.625, 1.0, 0.625, 0.8908, 0.625, 0.8908, 0.625, 1.0, 0.7658, 0.75, 0.7658, 0.75, 0.7658, 0.75, 0.7658, 0.75, 0.625, 0.3592, 0.625, 0.25, 0.625, 0.25, 0.625, 0.3592, 0.625, 1.0, 0.625, 0.8908, 0.625, 0.8908, 0.625, 1.0, 0.7658, 0.75, 0.7658, 0.75, 0.7658, 0.75, 0.7658, 0.75, 0.7658, 0.75, 0.7658, 0.75, 0.7658, 0.75, 0.7658, 0.75, 0.7658, 0.6311, 0.7658, 0.5609, 0.7658, 0.5609, 0.7658, 0.6311, 0.625, 1.0, 0.625, 0.8908, 0.625, 0.8908, 0.625, 1.0, 0.7658, 0.75, 0.7658, 0.75, 0.7658, 0.75, 0.7658, 0.75, 0.7658, 0.75, 0.7658, 0.6311, 0.7658, 0.6311, 0.7658, 0.75, 0.7658, 0.6311, 0.7658, 0.5609, 0.7658, 0.5609, 0.7658, 0.6311, 0.7658, 0.5609, 0.7658, 0.5, 0.7658, 0.5, 0.7658, 0.5609, 0.7658, 0.75, 0.7658, 0.6311, 0.7658, 0.6311, 0.7658, 0.75, 0.7658, 0.5609, 0.7658, 0.5, 0.7658, 0.5, 0.7658, 0.5609, 0.625, 0.3592, 0.625, 0.25, 0.625, 0.25, 0.625, 0.3592, 0.7658, 0.75, 0.7658, 0.75, 0.7658, 0.75, 0.7658, 0.75, 0.7658, 0.6311, 0.7658, 0.5609, 0.7658, 0.5609, 0.7658, 0.6311, 0.625, 0.3592, 0.625, 0.25, 0.625, 0.25, 0.625, 0.3592, 0.7658, 0.5609, 0.7658, 0.5, 0.7658, 0.5, 0.7658, 0.5609, 0.7658, 0.6311, 0.875, 0.6311, 0.875, 0.75, 0.7658, 0.75, 0.7658, 0.5609, 0.875, 0.5609, 0.875, 0.6311, 0.7658, 0.6311, 0.7658, 0.5, 0.875, 0.5, 0.875, 0.5609, 0.7658, 0.5609, 0.7658, 0.75, 0.875, 0.75, 0.875, 0.75, 0.7658, 0.75, 0.7658, 0.75, 0.875, 0.75, 0.875, 0.75, 0.7658, 0.75, 0.7658, 0.75, 0.7658, 0.75, 0.7658, 0.75, 0.7658, 0.75, 0.625, 1.0, 0.625, 0.8908, 0.625, 0.8908, 0.625, 1.0, 0.375, 0.5, 0.375, 0.5609, 0.375, 0.5609, 0.375, 0.5, 0.375, 0.5609, 0.375, 0.6311, 0.375, 0.6311, 0.375, 0.5609, 0.375, 0.25, 0.375, 0.3592, 0.375, 0.3592, 0.375, 0.25, 0.375, 0.8908, 0.375, 1.0, 0.375, 1.0, 0.375, 0.8908, 0.375, 0.6311, 0.375, 0.75, 0.375, 0.75, 0.375, 0.6311, 0.375, 0.75, 0.375, 0.8908, 0.375, 0.8908, 0.375, 0.75, 0.375, 0.3592, 0.375, 0.5, 0.375, 0.5, 0.375, 0.3592, 0.375, 0.5, 0.375, 0.5609, 0.375, 0.5609, 0.375, 0.5, 0.375, 0.5609, 0.375, 0.6311, 0.375, 0.6311, 0.375, 0.5609, 0.375, 0.25, 0.375, 0.3592, 0.375, 0.3592, 0.375, 0.25, 0.375, 0.8908, 0.375, 1.0, 0.375, 1.0, 0.375, 0.8908, 0.375, 0.6311, 0.375, 0.75, 0.375, 0.75, 0.375, 0.6311, 0.375, 0.75, 0.375, 0.8908, 0.375, 0.8908, 0.375, 0.75, 0.375, 0.3592, 0.375, 0.5, 0.375, 0.5, 0.375, 0.3592, 0.375, 0.5, 0.375, 0.5609, 0.375, 0.5609, 0.375, 0.5, 0.375, 0.5609, 0.375, 0.6311, 0.375, 0.6311, 0.375, 0.5609, 0.375, 0.25, 0.375, 0.3592, 0.375, 0.3592, 0.375, 0.25, 0.375, 0.8908, 0.375, 1.0, 0.375, 1.0, 0.375, 0.8908, 0.375, 0.6311, 0.375, 0.75, 0.375, 0.75, 0.375, 0.6311, 0.375, 0.75, 0.375, 0.8908, 0.375, 0.8908, 0.375, 0.75, 0.375, 0.3592, 0.375, 0.5, 0.375, 0.5, 0.375, 0.3592, 0.375, 0.5, 0.375, 0.5609, 0.375, 0.5609, 0.375, 0.5, 0.375, 0.5609, 0.375, 0.6311, 0.375, 0.6311, 0.375, 0.5609, 0.375, 0.25, 0.375, 0.3592, 0.375, 0.3592, 0.375, 0.25, 0.375, 0.8908, 0.375, 1.0, 0.375, 1.0, 0.375, 0.8908, 0.375, 0.6311, 0.375, 0.75, 0.375, 0.75, 0.375, 0.6311, 0.375, 0.75, 0.375, 0.8908, 0.375, 0.8908, 0.375, 0.75, 0.375, 0.3592, 0.375, 0.5, 0.375, 0.5, 0.375, 0.3592])
me_cube.materials.append(mat_material)
me_cube.use_mirror_vertex_groups = False
me_cube.update()

# ---- objects
ob_cube = bpy.data.objects.new('Cube', me_cube)
ob_light = bpy.data.objects.new('Light', light_light)
ob_camera = bpy.data.objects.new('Camera', cam_camera)
ob_empty = bpy.data.objects.new('Empty', None)
ob_empty_001 = bpy.data.objects.new('Empty.001', None)

# ---- transforms, parenting, visibility, modifiers, constraints
ob_cube.location = (0.0, 0.0, 2.489)
ob_cube.lock_rotations_4d = False
ob_cube.empty_display_type = 'ARROWS'
ob_cube.lineart.crease_threshold = 0.0
_m = ob_cube.modifiers.new('Mirror', 'MIRROR')
_m.use_clip = True
ob_light.location = (4.076, 1.005, 5.904)
ob_light.rotation_euler = (0.6503, 0.05522, 1.866)
ob_light.lock_rotations_4d = False
ob_light.empty_display_type = 'ARROWS'
ob_light.color = (0.0, 0.0, 0.0, 0.0)
ob_light.lineart.crease_threshold = 0.0
ob_camera.location = (7.359, -6.926, 4.958)
ob_camera.rotation_euler = (1.109, 0.0, 0.8149)
ob_camera.lock_rotations_4d = False
ob_camera.empty_display_type = 'ARROWS'
ob_camera.color = (0.0, 0.0, 0.0, 0.0)
ob_camera.display_type = 'WIRE'
ob_camera.lineart.crease_threshold = 0.0
ob_empty.location = (-4.684, -0.274, 2.506)
ob_empty.rotation_euler = (1.571, -0.0, 1.571)
ob_empty.empty_display_type = 'IMAGE'
ob_empty.empty_display_size = 5.0
ob_empty.use_empty_image_alpha = True
ob_empty_001.location = (-1.432, 4.652, 2.441)
ob_empty_001.rotation_euler = (1.571, -0.0, 1.192e-07)
ob_empty_001.empty_display_type = 'IMAGE'
ob_empty_001.empty_display_size = 5.0
ob_empty_001.use_empty_image_alpha = True

# ---- collection membership
col_collection.objects.link(ob_cube)
col_collection.objects.link(ob_light)
col_collection.objects.link(ob_camera)
col_collection.objects.link(ob_empty)
col_collection.objects.link(ob_empty_001)

# ---- scene / render settings (as saved in the file)
scene.camera = ob_camera
scene.frame_start = 1; scene.frame_end = 250; scene.frame_set(1)
scene.render.engine = 'BLENDER_EEVEE_NEXT'
scene.cycles.sampling_pattern = 'TABULATED_SOBOL'
scene.cycles.use_light_tree = False
scene.view_settings.view_transform = 'Filmic'
bpy.context.view_layer.update()
